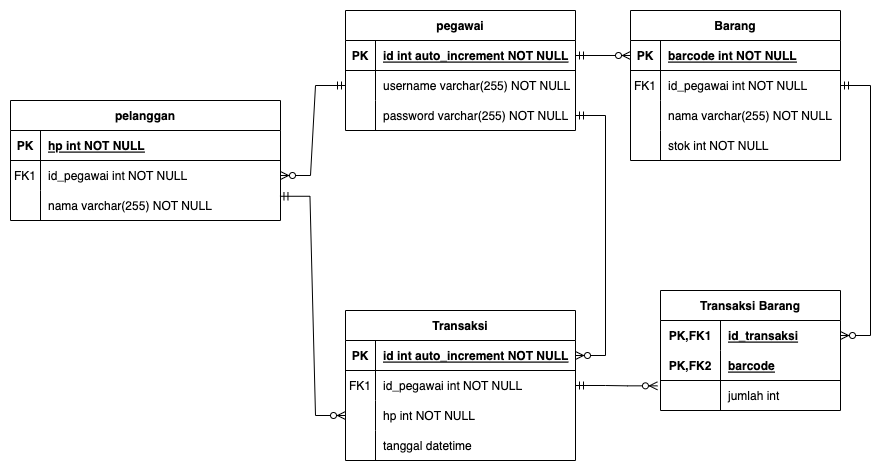

The diagram above was exported from draw.io. Its source (the exported page's mxGraphModel, read from the mxfile embedded in the PNG):
<mxGraphModel dx="623" dy="349" grid="1" gridSize="10" guides="1" tooltips="1" connect="1" arrows="1" fold="1" page="1" pageScale="1" pageWidth="1169" pageHeight="827" math="0" shadow="0">
  <root>
    <mxCell id="0" />
    <mxCell id="1" parent="0" />
    <mxCell id="NSyZqQZ-7DD6i-QEKZHK-14" value="pegawai" style="shape=table;startSize=30;container=1;collapsible=1;childLayout=tableLayout;fixedRows=1;rowLines=0;fontStyle=1;align=center;resizeLast=1;" vertex="1" parent="1">
      <mxGeometry x="355" y="150" width="230" height="120" as="geometry" />
    </mxCell>
    <mxCell id="NSyZqQZ-7DD6i-QEKZHK-15" value="" style="shape=tableRow;horizontal=0;startSize=0;swimlaneHead=0;swimlaneBody=0;fillColor=none;collapsible=0;dropTarget=0;points=[[0,0.5],[1,0.5]];portConstraint=eastwest;top=0;left=0;right=0;bottom=1;" vertex="1" parent="NSyZqQZ-7DD6i-QEKZHK-14">
      <mxGeometry y="30" width="230" height="30" as="geometry" />
    </mxCell>
    <mxCell id="NSyZqQZ-7DD6i-QEKZHK-16" value="PK" style="shape=partialRectangle;connectable=0;fillColor=none;top=0;left=0;bottom=0;right=0;fontStyle=1;overflow=hidden;" vertex="1" parent="NSyZqQZ-7DD6i-QEKZHK-15">
      <mxGeometry width="30" height="30" as="geometry">
        <mxRectangle width="30" height="30" as="alternateBounds" />
      </mxGeometry>
    </mxCell>
    <mxCell id="NSyZqQZ-7DD6i-QEKZHK-17" value="id int auto_increment NOT NULL" style="shape=partialRectangle;connectable=0;fillColor=none;top=0;left=0;bottom=0;right=0;align=left;spacingLeft=6;fontStyle=5;overflow=hidden;" vertex="1" parent="NSyZqQZ-7DD6i-QEKZHK-15">
      <mxGeometry x="30" width="200" height="30" as="geometry">
        <mxRectangle width="200" height="30" as="alternateBounds" />
      </mxGeometry>
    </mxCell>
    <mxCell id="NSyZqQZ-7DD6i-QEKZHK-18" value="" style="shape=tableRow;horizontal=0;startSize=0;swimlaneHead=0;swimlaneBody=0;fillColor=none;collapsible=0;dropTarget=0;points=[[0,0.5],[1,0.5]];portConstraint=eastwest;top=0;left=0;right=0;bottom=0;" vertex="1" parent="NSyZqQZ-7DD6i-QEKZHK-14">
      <mxGeometry y="60" width="230" height="30" as="geometry" />
    </mxCell>
    <mxCell id="NSyZqQZ-7DD6i-QEKZHK-19" value="" style="shape=partialRectangle;connectable=0;fillColor=none;top=0;left=0;bottom=0;right=0;editable=1;overflow=hidden;" vertex="1" parent="NSyZqQZ-7DD6i-QEKZHK-18">
      <mxGeometry width="30" height="30" as="geometry">
        <mxRectangle width="30" height="30" as="alternateBounds" />
      </mxGeometry>
    </mxCell>
    <mxCell id="NSyZqQZ-7DD6i-QEKZHK-20" value="username varchar(255) NOT NULL" style="shape=partialRectangle;connectable=0;fillColor=none;top=0;left=0;bottom=0;right=0;align=left;spacingLeft=6;overflow=hidden;" vertex="1" parent="NSyZqQZ-7DD6i-QEKZHK-18">
      <mxGeometry x="30" width="200" height="30" as="geometry">
        <mxRectangle width="200" height="30" as="alternateBounds" />
      </mxGeometry>
    </mxCell>
    <mxCell id="NSyZqQZ-7DD6i-QEKZHK-21" value="" style="shape=tableRow;horizontal=0;startSize=0;swimlaneHead=0;swimlaneBody=0;fillColor=none;collapsible=0;dropTarget=0;points=[[0,0.5],[1,0.5]];portConstraint=eastwest;top=0;left=0;right=0;bottom=0;" vertex="1" parent="NSyZqQZ-7DD6i-QEKZHK-14">
      <mxGeometry y="90" width="230" height="30" as="geometry" />
    </mxCell>
    <mxCell id="NSyZqQZ-7DD6i-QEKZHK-22" value="" style="shape=partialRectangle;connectable=0;fillColor=none;top=0;left=0;bottom=0;right=0;editable=1;overflow=hidden;" vertex="1" parent="NSyZqQZ-7DD6i-QEKZHK-21">
      <mxGeometry width="30" height="30" as="geometry">
        <mxRectangle width="30" height="30" as="alternateBounds" />
      </mxGeometry>
    </mxCell>
    <mxCell id="NSyZqQZ-7DD6i-QEKZHK-23" value="password varchar(255) NOT NULL" style="shape=partialRectangle;connectable=0;fillColor=none;top=0;left=0;bottom=0;right=0;align=left;spacingLeft=6;overflow=hidden;" vertex="1" parent="NSyZqQZ-7DD6i-QEKZHK-21">
      <mxGeometry x="30" width="200" height="30" as="geometry">
        <mxRectangle width="200" height="30" as="alternateBounds" />
      </mxGeometry>
    </mxCell>
    <mxCell id="NSyZqQZ-7DD6i-QEKZHK-30" value="pelanggan" style="shape=table;startSize=30;container=1;collapsible=1;childLayout=tableLayout;fixedRows=1;rowLines=0;fontStyle=1;align=center;resizeLast=1;" vertex="1" parent="1">
      <mxGeometry x="20" y="240" width="270" height="120" as="geometry" />
    </mxCell>
    <mxCell id="NSyZqQZ-7DD6i-QEKZHK-31" value="" style="shape=tableRow;horizontal=0;startSize=0;swimlaneHead=0;swimlaneBody=0;fillColor=none;collapsible=0;dropTarget=0;points=[[0,0.5],[1,0.5]];portConstraint=eastwest;top=0;left=0;right=0;bottom=1;" vertex="1" parent="NSyZqQZ-7DD6i-QEKZHK-30">
      <mxGeometry y="30" width="270" height="30" as="geometry" />
    </mxCell>
    <mxCell id="NSyZqQZ-7DD6i-QEKZHK-32" value="PK" style="shape=partialRectangle;connectable=0;fillColor=none;top=0;left=0;bottom=0;right=0;fontStyle=1;overflow=hidden;" vertex="1" parent="NSyZqQZ-7DD6i-QEKZHK-31">
      <mxGeometry width="30" height="30" as="geometry">
        <mxRectangle width="30" height="30" as="alternateBounds" />
      </mxGeometry>
    </mxCell>
    <mxCell id="NSyZqQZ-7DD6i-QEKZHK-33" value="hp int NOT NULL" style="shape=partialRectangle;connectable=0;fillColor=none;top=0;left=0;bottom=0;right=0;align=left;spacingLeft=6;fontStyle=5;overflow=hidden;" vertex="1" parent="NSyZqQZ-7DD6i-QEKZHK-31">
      <mxGeometry x="30" width="240" height="30" as="geometry">
        <mxRectangle width="240" height="30" as="alternateBounds" />
      </mxGeometry>
    </mxCell>
    <mxCell id="NSyZqQZ-7DD6i-QEKZHK-78" style="shape=tableRow;horizontal=0;startSize=0;swimlaneHead=0;swimlaneBody=0;fillColor=none;collapsible=0;dropTarget=0;points=[[0,0.5],[1,0.5]];portConstraint=eastwest;top=0;left=0;right=0;bottom=0;" vertex="1" parent="NSyZqQZ-7DD6i-QEKZHK-30">
      <mxGeometry y="60" width="270" height="30" as="geometry" />
    </mxCell>
    <mxCell id="NSyZqQZ-7DD6i-QEKZHK-79" value="FK1" style="shape=partialRectangle;connectable=0;fillColor=none;top=0;left=0;bottom=0;right=0;editable=1;overflow=hidden;" vertex="1" parent="NSyZqQZ-7DD6i-QEKZHK-78">
      <mxGeometry width="30" height="30" as="geometry">
        <mxRectangle width="30" height="30" as="alternateBounds" />
      </mxGeometry>
    </mxCell>
    <mxCell id="NSyZqQZ-7DD6i-QEKZHK-80" value="id_pegawai int NOT NULL" style="shape=partialRectangle;connectable=0;fillColor=none;top=0;left=0;bottom=0;right=0;align=left;spacingLeft=6;overflow=hidden;" vertex="1" parent="NSyZqQZ-7DD6i-QEKZHK-78">
      <mxGeometry x="30" width="240" height="30" as="geometry">
        <mxRectangle width="240" height="30" as="alternateBounds" />
      </mxGeometry>
    </mxCell>
    <mxCell id="NSyZqQZ-7DD6i-QEKZHK-40" value="" style="shape=tableRow;horizontal=0;startSize=0;swimlaneHead=0;swimlaneBody=0;fillColor=none;collapsible=0;dropTarget=0;points=[[0,0.5],[1,0.5]];portConstraint=eastwest;top=0;left=0;right=0;bottom=0;" vertex="1" parent="NSyZqQZ-7DD6i-QEKZHK-30">
      <mxGeometry y="90" width="270" height="30" as="geometry" />
    </mxCell>
    <mxCell id="NSyZqQZ-7DD6i-QEKZHK-41" value="" style="shape=partialRectangle;connectable=0;fillColor=none;top=0;left=0;bottom=0;right=0;editable=1;overflow=hidden;" vertex="1" parent="NSyZqQZ-7DD6i-QEKZHK-40">
      <mxGeometry width="30" height="30" as="geometry">
        <mxRectangle width="30" height="30" as="alternateBounds" />
      </mxGeometry>
    </mxCell>
    <mxCell id="NSyZqQZ-7DD6i-QEKZHK-42" value="nama varchar(255) NOT NULL" style="shape=partialRectangle;connectable=0;fillColor=none;top=0;left=0;bottom=0;right=0;align=left;spacingLeft=6;overflow=hidden;" vertex="1" parent="NSyZqQZ-7DD6i-QEKZHK-40">
      <mxGeometry x="30" width="240" height="30" as="geometry">
        <mxRectangle width="240" height="30" as="alternateBounds" />
      </mxGeometry>
    </mxCell>
    <mxCell id="NSyZqQZ-7DD6i-QEKZHK-49" value="Barang" style="shape=table;startSize=30;container=1;collapsible=1;childLayout=tableLayout;fixedRows=1;rowLines=0;fontStyle=1;align=center;resizeLast=1;" vertex="1" parent="1">
      <mxGeometry x="640" y="150" width="210" height="150" as="geometry" />
    </mxCell>
    <mxCell id="NSyZqQZ-7DD6i-QEKZHK-50" value="" style="shape=tableRow;horizontal=0;startSize=0;swimlaneHead=0;swimlaneBody=0;fillColor=none;collapsible=0;dropTarget=0;points=[[0,0.5],[1,0.5]];portConstraint=eastwest;top=0;left=0;right=0;bottom=1;" vertex="1" parent="NSyZqQZ-7DD6i-QEKZHK-49">
      <mxGeometry y="30" width="210" height="30" as="geometry" />
    </mxCell>
    <mxCell id="NSyZqQZ-7DD6i-QEKZHK-51" value="PK" style="shape=partialRectangle;connectable=0;fillColor=none;top=0;left=0;bottom=0;right=0;fontStyle=1;overflow=hidden;" vertex="1" parent="NSyZqQZ-7DD6i-QEKZHK-50">
      <mxGeometry width="30" height="30" as="geometry">
        <mxRectangle width="30" height="30" as="alternateBounds" />
      </mxGeometry>
    </mxCell>
    <mxCell id="NSyZqQZ-7DD6i-QEKZHK-52" value="barcode int NOT NULL" style="shape=partialRectangle;connectable=0;fillColor=none;top=0;left=0;bottom=0;right=0;align=left;spacingLeft=6;fontStyle=5;overflow=hidden;" vertex="1" parent="NSyZqQZ-7DD6i-QEKZHK-50">
      <mxGeometry x="30" width="180" height="30" as="geometry">
        <mxRectangle width="180" height="30" as="alternateBounds" />
      </mxGeometry>
    </mxCell>
    <mxCell id="NSyZqQZ-7DD6i-QEKZHK-81" style="shape=tableRow;horizontal=0;startSize=0;swimlaneHead=0;swimlaneBody=0;fillColor=none;collapsible=0;dropTarget=0;points=[[0,0.5],[1,0.5]];portConstraint=eastwest;top=0;left=0;right=0;bottom=0;" vertex="1" parent="NSyZqQZ-7DD6i-QEKZHK-49">
      <mxGeometry y="60" width="210" height="30" as="geometry" />
    </mxCell>
    <mxCell id="NSyZqQZ-7DD6i-QEKZHK-82" value="FK1" style="shape=partialRectangle;connectable=0;fillColor=none;top=0;left=0;bottom=0;right=0;editable=1;overflow=hidden;" vertex="1" parent="NSyZqQZ-7DD6i-QEKZHK-81">
      <mxGeometry width="30" height="30" as="geometry">
        <mxRectangle width="30" height="30" as="alternateBounds" />
      </mxGeometry>
    </mxCell>
    <mxCell id="NSyZqQZ-7DD6i-QEKZHK-83" value="id_pegawai int NOT NULL" style="shape=partialRectangle;connectable=0;fillColor=none;top=0;left=0;bottom=0;right=0;align=left;spacingLeft=6;overflow=hidden;" vertex="1" parent="NSyZqQZ-7DD6i-QEKZHK-81">
      <mxGeometry x="30" width="180" height="30" as="geometry">
        <mxRectangle width="180" height="30" as="alternateBounds" />
      </mxGeometry>
    </mxCell>
    <mxCell id="NSyZqQZ-7DD6i-QEKZHK-53" value="" style="shape=tableRow;horizontal=0;startSize=0;swimlaneHead=0;swimlaneBody=0;fillColor=none;collapsible=0;dropTarget=0;points=[[0,0.5],[1,0.5]];portConstraint=eastwest;top=0;left=0;right=0;bottom=0;" vertex="1" parent="NSyZqQZ-7DD6i-QEKZHK-49">
      <mxGeometry y="90" width="210" height="30" as="geometry" />
    </mxCell>
    <mxCell id="NSyZqQZ-7DD6i-QEKZHK-54" value="" style="shape=partialRectangle;connectable=0;fillColor=none;top=0;left=0;bottom=0;right=0;editable=1;overflow=hidden;" vertex="1" parent="NSyZqQZ-7DD6i-QEKZHK-53">
      <mxGeometry width="30" height="30" as="geometry">
        <mxRectangle width="30" height="30" as="alternateBounds" />
      </mxGeometry>
    </mxCell>
    <mxCell id="NSyZqQZ-7DD6i-QEKZHK-55" value="nama varchar(255) NOT NULL" style="shape=partialRectangle;connectable=0;fillColor=none;top=0;left=0;bottom=0;right=0;align=left;spacingLeft=6;overflow=hidden;" vertex="1" parent="NSyZqQZ-7DD6i-QEKZHK-53">
      <mxGeometry x="30" width="180" height="30" as="geometry">
        <mxRectangle width="180" height="30" as="alternateBounds" />
      </mxGeometry>
    </mxCell>
    <mxCell id="NSyZqQZ-7DD6i-QEKZHK-56" value="" style="shape=tableRow;horizontal=0;startSize=0;swimlaneHead=0;swimlaneBody=0;fillColor=none;collapsible=0;dropTarget=0;points=[[0,0.5],[1,0.5]];portConstraint=eastwest;top=0;left=0;right=0;bottom=0;" vertex="1" parent="NSyZqQZ-7DD6i-QEKZHK-49">
      <mxGeometry y="120" width="210" height="30" as="geometry" />
    </mxCell>
    <mxCell id="NSyZqQZ-7DD6i-QEKZHK-57" value="" style="shape=partialRectangle;connectable=0;fillColor=none;top=0;left=0;bottom=0;right=0;editable=1;overflow=hidden;" vertex="1" parent="NSyZqQZ-7DD6i-QEKZHK-56">
      <mxGeometry width="30" height="30" as="geometry">
        <mxRectangle width="30" height="30" as="alternateBounds" />
      </mxGeometry>
    </mxCell>
    <mxCell id="NSyZqQZ-7DD6i-QEKZHK-58" value="stok int NOT NULL" style="shape=partialRectangle;connectable=0;fillColor=none;top=0;left=0;bottom=0;right=0;align=left;spacingLeft=6;overflow=hidden;" vertex="1" parent="NSyZqQZ-7DD6i-QEKZHK-56">
      <mxGeometry x="30" width="180" height="30" as="geometry">
        <mxRectangle width="180" height="30" as="alternateBounds" />
      </mxGeometry>
    </mxCell>
    <mxCell id="NSyZqQZ-7DD6i-QEKZHK-85" value="" style="edgeStyle=entityRelationEdgeStyle;fontSize=12;html=1;endArrow=ERzeroToMany;startArrow=ERmandOne;rounded=0;exitX=1;exitY=0.5;exitDx=0;exitDy=0;entryX=0;entryY=0.5;entryDx=0;entryDy=0;" edge="1" parent="1" source="NSyZqQZ-7DD6i-QEKZHK-15" target="NSyZqQZ-7DD6i-QEKZHK-50">
      <mxGeometry width="100" height="100" relative="1" as="geometry">
        <mxPoint x="705" y="240" as="sourcePoint" />
        <mxPoint x="585" y="390" as="targetPoint" />
      </mxGeometry>
    </mxCell>
    <mxCell id="NSyZqQZ-7DD6i-QEKZHK-86" value="" style="edgeStyle=entityRelationEdgeStyle;fontSize=12;html=1;endArrow=ERzeroToMany;startArrow=ERmandOne;rounded=0;entryX=1;entryY=0.5;entryDx=0;entryDy=0;exitX=0;exitY=0.5;exitDx=0;exitDy=0;" edge="1" parent="1" source="NSyZqQZ-7DD6i-QEKZHK-18" target="NSyZqQZ-7DD6i-QEKZHK-78">
      <mxGeometry width="100" height="100" relative="1" as="geometry">
        <mxPoint x="620" y="240" as="sourcePoint" />
        <mxPoint x="550" y="370" as="targetPoint" />
      </mxGeometry>
    </mxCell>
    <mxCell id="NSyZqQZ-7DD6i-QEKZHK-88" value="Transaksi" style="shape=table;startSize=30;container=1;collapsible=1;childLayout=tableLayout;fixedRows=1;rowLines=0;fontStyle=1;align=center;resizeLast=1;flipH=0;" vertex="1" parent="1">
      <mxGeometry x="355" y="450" width="230" height="150" as="geometry" />
    </mxCell>
    <mxCell id="NSyZqQZ-7DD6i-QEKZHK-89" value="" style="shape=tableRow;horizontal=0;startSize=0;swimlaneHead=0;swimlaneBody=0;fillColor=none;collapsible=0;dropTarget=0;points=[[0,0.5],[1,0.5]];portConstraint=eastwest;top=0;left=0;right=0;bottom=1;" vertex="1" parent="NSyZqQZ-7DD6i-QEKZHK-88">
      <mxGeometry y="30" width="230" height="30" as="geometry" />
    </mxCell>
    <mxCell id="NSyZqQZ-7DD6i-QEKZHK-90" value="PK" style="shape=partialRectangle;connectable=0;fillColor=none;top=0;left=0;bottom=0;right=0;fontStyle=1;overflow=hidden;" vertex="1" parent="NSyZqQZ-7DD6i-QEKZHK-89">
      <mxGeometry width="30" height="30" as="geometry">
        <mxRectangle width="30" height="30" as="alternateBounds" />
      </mxGeometry>
    </mxCell>
    <mxCell id="NSyZqQZ-7DD6i-QEKZHK-91" value="id int auto_increment NOT NULL" style="shape=partialRectangle;connectable=0;fillColor=none;top=0;left=0;bottom=0;right=0;align=left;spacingLeft=6;fontStyle=5;overflow=hidden;" vertex="1" parent="NSyZqQZ-7DD6i-QEKZHK-89">
      <mxGeometry x="30" width="200" height="30" as="geometry">
        <mxRectangle width="200" height="30" as="alternateBounds" />
      </mxGeometry>
    </mxCell>
    <mxCell id="NSyZqQZ-7DD6i-QEKZHK-92" value="" style="shape=tableRow;horizontal=0;startSize=0;swimlaneHead=0;swimlaneBody=0;fillColor=none;collapsible=0;dropTarget=0;points=[[0,0.5],[1,0.5]];portConstraint=eastwest;top=0;left=0;right=0;bottom=0;" vertex="1" parent="NSyZqQZ-7DD6i-QEKZHK-88">
      <mxGeometry y="60" width="230" height="30" as="geometry" />
    </mxCell>
    <mxCell id="NSyZqQZ-7DD6i-QEKZHK-93" value="FK1" style="shape=partialRectangle;connectable=0;fillColor=none;top=0;left=0;bottom=0;right=0;editable=1;overflow=hidden;" vertex="1" parent="NSyZqQZ-7DD6i-QEKZHK-92">
      <mxGeometry width="30" height="30" as="geometry">
        <mxRectangle width="30" height="30" as="alternateBounds" />
      </mxGeometry>
    </mxCell>
    <mxCell id="NSyZqQZ-7DD6i-QEKZHK-94" value="id_pegawai int NOT NULL" style="shape=partialRectangle;connectable=0;fillColor=none;top=0;left=0;bottom=0;right=0;align=left;spacingLeft=6;overflow=hidden;" vertex="1" parent="NSyZqQZ-7DD6i-QEKZHK-92">
      <mxGeometry x="30" width="200" height="30" as="geometry">
        <mxRectangle width="200" height="30" as="alternateBounds" />
      </mxGeometry>
    </mxCell>
    <mxCell id="NSyZqQZ-7DD6i-QEKZHK-138" style="shape=tableRow;horizontal=0;startSize=0;swimlaneHead=0;swimlaneBody=0;fillColor=none;collapsible=0;dropTarget=0;points=[[0,0.5],[1,0.5]];portConstraint=eastwest;top=0;left=0;right=0;bottom=0;" vertex="1" parent="NSyZqQZ-7DD6i-QEKZHK-88">
      <mxGeometry y="90" width="230" height="30" as="geometry" />
    </mxCell>
    <mxCell id="NSyZqQZ-7DD6i-QEKZHK-139" style="shape=partialRectangle;connectable=0;fillColor=none;top=0;left=0;bottom=0;right=0;editable=1;overflow=hidden;" vertex="1" parent="NSyZqQZ-7DD6i-QEKZHK-138">
      <mxGeometry width="30" height="30" as="geometry">
        <mxRectangle width="30" height="30" as="alternateBounds" />
      </mxGeometry>
    </mxCell>
    <mxCell id="NSyZqQZ-7DD6i-QEKZHK-140" value="hp int NOT NULL" style="shape=partialRectangle;connectable=0;fillColor=none;top=0;left=0;bottom=0;right=0;align=left;spacingLeft=6;overflow=hidden;" vertex="1" parent="NSyZqQZ-7DD6i-QEKZHK-138">
      <mxGeometry x="30" width="200" height="30" as="geometry">
        <mxRectangle width="200" height="30" as="alternateBounds" />
      </mxGeometry>
    </mxCell>
    <mxCell id="NSyZqQZ-7DD6i-QEKZHK-104" style="shape=tableRow;horizontal=0;startSize=0;swimlaneHead=0;swimlaneBody=0;fillColor=none;collapsible=0;dropTarget=0;points=[[0,0.5],[1,0.5]];portConstraint=eastwest;top=0;left=0;right=0;bottom=0;" vertex="1" parent="NSyZqQZ-7DD6i-QEKZHK-88">
      <mxGeometry y="120" width="230" height="30" as="geometry" />
    </mxCell>
    <mxCell id="NSyZqQZ-7DD6i-QEKZHK-105" style="shape=partialRectangle;connectable=0;fillColor=none;top=0;left=0;bottom=0;right=0;editable=1;overflow=hidden;" vertex="1" parent="NSyZqQZ-7DD6i-QEKZHK-104">
      <mxGeometry width="30" height="30" as="geometry">
        <mxRectangle width="30" height="30" as="alternateBounds" />
      </mxGeometry>
    </mxCell>
    <mxCell id="NSyZqQZ-7DD6i-QEKZHK-106" value="tanggal datetime" style="shape=partialRectangle;connectable=0;fillColor=none;top=0;left=0;bottom=0;right=0;align=left;spacingLeft=6;overflow=hidden;" vertex="1" parent="NSyZqQZ-7DD6i-QEKZHK-104">
      <mxGeometry x="30" width="200" height="30" as="geometry">
        <mxRectangle width="200" height="30" as="alternateBounds" />
      </mxGeometry>
    </mxCell>
    <mxCell id="NSyZqQZ-7DD6i-QEKZHK-110" value="Transaksi Barang" style="shape=table;startSize=30;container=1;collapsible=1;childLayout=tableLayout;fixedRows=1;rowLines=0;fontStyle=1;align=center;resizeLast=1;" vertex="1" parent="1">
      <mxGeometry x="670" y="430" width="180" height="120" as="geometry" />
    </mxCell>
    <mxCell id="NSyZqQZ-7DD6i-QEKZHK-111" value="" style="shape=tableRow;horizontal=0;startSize=0;swimlaneHead=0;swimlaneBody=0;fillColor=none;collapsible=0;dropTarget=0;points=[[0,0.5],[1,0.5]];portConstraint=eastwest;top=0;left=0;right=0;bottom=0;" vertex="1" parent="NSyZqQZ-7DD6i-QEKZHK-110">
      <mxGeometry y="30" width="180" height="30" as="geometry" />
    </mxCell>
    <mxCell id="NSyZqQZ-7DD6i-QEKZHK-112" value="PK,FK1" style="shape=partialRectangle;connectable=0;fillColor=none;top=0;left=0;bottom=0;right=0;fontStyle=1;overflow=hidden;" vertex="1" parent="NSyZqQZ-7DD6i-QEKZHK-111">
      <mxGeometry width="60" height="30" as="geometry">
        <mxRectangle width="60" height="30" as="alternateBounds" />
      </mxGeometry>
    </mxCell>
    <mxCell id="NSyZqQZ-7DD6i-QEKZHK-113" value="id_transaksi" style="shape=partialRectangle;connectable=0;fillColor=none;top=0;left=0;bottom=0;right=0;align=left;spacingLeft=6;fontStyle=5;overflow=hidden;" vertex="1" parent="NSyZqQZ-7DD6i-QEKZHK-111">
      <mxGeometry x="60" width="120" height="30" as="geometry">
        <mxRectangle width="120" height="30" as="alternateBounds" />
      </mxGeometry>
    </mxCell>
    <mxCell id="NSyZqQZ-7DD6i-QEKZHK-114" value="" style="shape=tableRow;horizontal=0;startSize=0;swimlaneHead=0;swimlaneBody=0;fillColor=none;collapsible=0;dropTarget=0;points=[[0,0.5],[1,0.5]];portConstraint=eastwest;top=0;left=0;right=0;bottom=1;" vertex="1" parent="NSyZqQZ-7DD6i-QEKZHK-110">
      <mxGeometry y="60" width="180" height="30" as="geometry" />
    </mxCell>
    <mxCell id="NSyZqQZ-7DD6i-QEKZHK-115" value="PK,FK2" style="shape=partialRectangle;connectable=0;fillColor=none;top=0;left=0;bottom=0;right=0;fontStyle=1;overflow=hidden;" vertex="1" parent="NSyZqQZ-7DD6i-QEKZHK-114">
      <mxGeometry width="60" height="30" as="geometry">
        <mxRectangle width="60" height="30" as="alternateBounds" />
      </mxGeometry>
    </mxCell>
    <mxCell id="NSyZqQZ-7DD6i-QEKZHK-116" value="barcode" style="shape=partialRectangle;connectable=0;fillColor=none;top=0;left=0;bottom=0;right=0;align=left;spacingLeft=6;fontStyle=5;overflow=hidden;" vertex="1" parent="NSyZqQZ-7DD6i-QEKZHK-114">
      <mxGeometry x="60" width="120" height="30" as="geometry">
        <mxRectangle width="120" height="30" as="alternateBounds" />
      </mxGeometry>
    </mxCell>
    <mxCell id="NSyZqQZ-7DD6i-QEKZHK-117" value="" style="shape=tableRow;horizontal=0;startSize=0;swimlaneHead=0;swimlaneBody=0;fillColor=none;collapsible=0;dropTarget=0;points=[[0,0.5],[1,0.5]];portConstraint=eastwest;top=0;left=0;right=0;bottom=0;" vertex="1" parent="NSyZqQZ-7DD6i-QEKZHK-110">
      <mxGeometry y="90" width="180" height="30" as="geometry" />
    </mxCell>
    <mxCell id="NSyZqQZ-7DD6i-QEKZHK-118" value="" style="shape=partialRectangle;connectable=0;fillColor=none;top=0;left=0;bottom=0;right=0;editable=1;overflow=hidden;" vertex="1" parent="NSyZqQZ-7DD6i-QEKZHK-117">
      <mxGeometry width="60" height="30" as="geometry">
        <mxRectangle width="60" height="30" as="alternateBounds" />
      </mxGeometry>
    </mxCell>
    <mxCell id="NSyZqQZ-7DD6i-QEKZHK-119" value="jumlah int " style="shape=partialRectangle;connectable=0;fillColor=none;top=0;left=0;bottom=0;right=0;align=left;spacingLeft=6;overflow=hidden;" vertex="1" parent="NSyZqQZ-7DD6i-QEKZHK-117">
      <mxGeometry x="60" width="120" height="30" as="geometry">
        <mxRectangle width="120" height="30" as="alternateBounds" />
      </mxGeometry>
    </mxCell>
    <mxCell id="NSyZqQZ-7DD6i-QEKZHK-124" value="" style="edgeStyle=entityRelationEdgeStyle;fontSize=12;html=1;endArrow=ERzeroToMany;startArrow=ERmandOne;rounded=0;exitX=1;exitY=0.5;exitDx=0;exitDy=0;entryX=1;entryY=0.5;entryDx=0;entryDy=0;" edge="1" parent="1" source="NSyZqQZ-7DD6i-QEKZHK-81" target="NSyZqQZ-7DD6i-QEKZHK-111">
      <mxGeometry width="100" height="100" relative="1" as="geometry">
        <mxPoint x="840" y="310" as="sourcePoint" />
        <mxPoint x="940" y="410" as="targetPoint" />
      </mxGeometry>
    </mxCell>
    <mxCell id="NSyZqQZ-7DD6i-QEKZHK-125" value="" style="edgeStyle=entityRelationEdgeStyle;fontSize=12;html=1;endArrow=ERzeroToMany;startArrow=ERmandOne;rounded=0;exitX=1;exitY=0.5;exitDx=0;exitDy=0;entryX=1;entryY=0.5;entryDx=0;entryDy=0;" edge="1" parent="1" source="NSyZqQZ-7DD6i-QEKZHK-21" target="NSyZqQZ-7DD6i-QEKZHK-89">
      <mxGeometry width="100" height="100" relative="1" as="geometry">
        <mxPoint x="340" y="330" as="sourcePoint" />
        <mxPoint x="260" y="590" as="targetPoint" />
      </mxGeometry>
    </mxCell>
    <mxCell id="NSyZqQZ-7DD6i-QEKZHK-137" value="" style="edgeStyle=entityRelationEdgeStyle;fontSize=12;html=1;endArrow=ERzeroToMany;startArrow=ERmandOne;rounded=0;exitX=1;exitY=0.5;exitDx=0;exitDy=0;entryX=-0.017;entryY=1.178;entryDx=0;entryDy=0;entryPerimeter=0;" edge="1" parent="1" source="NSyZqQZ-7DD6i-QEKZHK-92" target="NSyZqQZ-7DD6i-QEKZHK-114">
      <mxGeometry width="100" height="100" relative="1" as="geometry">
        <mxPoint x="440" y="410" as="sourcePoint" />
        <mxPoint x="540" y="310" as="targetPoint" />
      </mxGeometry>
    </mxCell>
    <mxCell id="NSyZqQZ-7DD6i-QEKZHK-141" value="" style="edgeStyle=entityRelationEdgeStyle;fontSize=12;html=1;endArrow=ERzeroToMany;startArrow=ERmandOne;rounded=0;exitX=0.998;exitY=0.192;exitDx=0;exitDy=0;exitPerimeter=0;entryX=0;entryY=0.5;entryDx=0;entryDy=0;" edge="1" parent="1" source="NSyZqQZ-7DD6i-QEKZHK-40" target="NSyZqQZ-7DD6i-QEKZHK-138">
      <mxGeometry width="100" height="100" relative="1" as="geometry">
        <mxPoint x="330" y="390" as="sourcePoint" />
        <mxPoint x="350" y="550" as="targetPoint" />
      </mxGeometry>
    </mxCell>
  </root>
</mxGraphModel>